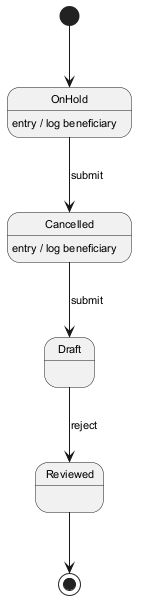

The diagram above was rendered by PlantUML. Its source (embedded in the PNG):
@startuml
skinparam monochrome true
skinparam defaultFontSize 11
[*] --> OnHold
OnHold --> Cancelled : submit
OnHold : entry / log beneficiary
Cancelled --> Draft : submit
Cancelled : entry / log beneficiary
Draft --> Reviewed : reject
Reviewed --> [*]
@enduml